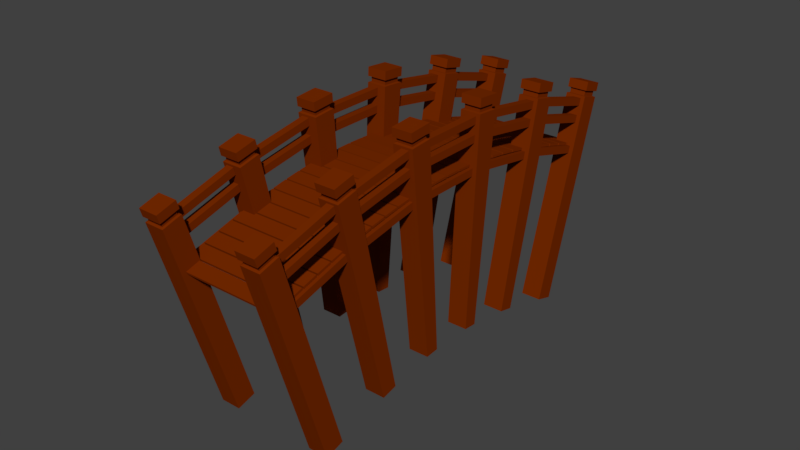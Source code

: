 # Source: Wooden_Bridge.blend  (saved by Blender 2.79.0; exported with 4.5.12 LTS)
import bpy
from mathutils import Matrix  # noqa: F401  (used for matrix-valued properties, if any)

bpy.ops.wm.read_factory_settings(use_empty=True)
scene = bpy.context.scene
scene.name = 'Scene'

# ---- collections
col_collection_1 = bpy.data.collections.new('Collection 1'); scene.collection.children.link(col_collection_1)

# ---- materials (node trees are filled in below, after node groups)
mat_woodenbridge = bpy.data.materials.new('WoodenBridge')
mat_woodenbridge.alpha_threshold = 0.0
mat_woodenbridge.use_transparent_shadow = False
mat_woodenbridge.diffuse_color = (0.1833, 0.02328, 0.0, 1.0)
mat_woodenbridge.roughness = 0.5

# ---- material node trees

# ---- world
world_world = bpy.data.worlds.new('World'); scene.world = world_world
world_world.color = (0.05088, 0.05088, 0.05088)
world_world.use_sun_shadow = False
world_world.sun_shadow_jitter_overblur = 0.0
world_world.cycles.sampling_method = 'MANUAL'

# ---- meshes
me_circle = bpy.data.meshes.new('Circle')
me_circle.from_pydata([(0.2253, -4.324, 1.7), (0.2253, 1.701, 1.7), (-0.3253, -4.324, 1.7), (-0.3253, 1.701, 1.7), (0.2253, -4.324, 1.15), (0.2253, 1.701, 1.15), (-0.3253, -4.324, 1.15), (-0.3253, 1.701, 1.15), (0.2253, 1.313, 1.7), (0.2253, 1.468, 1.7), (-0.3253, 1.468, 1.7), (-0.3253, 1.313, 1.7), (-0.3253, 1.468, 1.15), (-0.3253, 1.313, 1.15), (0.2253, 1.468, 1.15), (0.2253, 1.313, 1.15), (0.167, 1.329, 1.642), (0.167, 1.452, 1.642), (-0.267, 1.452, 1.642), (-0.267, 1.329, 1.642), (-0.267, 1.452, 1.208), (-0.267, 1.329, 1.208), (0.167, 1.452, 1.208), (0.167, 1.329, 1.208), (0.2253, -4.324, -1.15), (0.2253, 1.701, -1.15), (-0.3253, -4.324, -1.15), (-0.3253, 1.701, -1.15), (0.2253, -4.324, -1.7), (0.2253, 1.701, -1.7), (-0.3253, -4.324, -1.7), (-0.3253, 1.701, -1.7), (0.2253, 1.313, -1.15), (0.2253, 1.468, -1.15), (-0.3253, 1.468, -1.15), (-0.3253, 1.313, -1.15), (-0.3253, 1.468, -1.7), (-0.3253, 1.313, -1.7), (0.2253, 1.468, -1.7), (0.2253, 1.313, -1.7), (0.167, 1.329, -1.208), (0.167, 1.452, -1.208), (-0.267, 1.452, -1.208), (-0.267, 1.329, -1.208), (-0.267, 1.452, -1.642), (-0.267, 1.329, -1.642), (0.167, 1.452, -1.642), (0.167, 1.329, -1.642)], [], [(9, 1, 3, 10), (10, 3, 7, 12), (12, 7, 5, 14), (14, 5, 1, 9), (2, 6, 4, 0), (7, 3, 1, 5), (4, 15, 8, 0), (8, 15, 23, 16), (6, 13, 15, 4), (15, 13, 21, 23), (2, 11, 13, 6), (13, 11, 19, 21), (0, 8, 11, 2), (11, 8, 16, 19), (23, 22, 17, 16), (21, 20, 22, 23), (19, 18, 20, 21), (16, 17, 18, 19), (9, 10, 18, 17), (10, 12, 20, 18), (12, 14, 22, 20), (14, 9, 17, 22), (33, 25, 27, 34), (34, 27, 31, 36), (36, 31, 29, 38), (38, 29, 25, 33), (26, 30, 28, 24), (31, 27, 25, 29), (28, 39, 32, 24), (32, 39, 47, 40), (30, 37, 39, 28), (39, 37, 45, 47), (26, 35, 37, 30), (37, 35, 43, 45), (24, 32, 35, 26), (35, 32, 40, 43), (47, 46, 41, 40), (45, 44, 46, 47), (43, 42, 44, 45), (40, 41, 42, 43), (33, 34, 42, 41), (34, 36, 44, 42), (36, 38, 46, 44), (38, 33, 41, 46)])
_uv = me_circle.uv_layers.new(name='UVMap')
_uv.uv.foreach_set('vector', [0.0, 0.0, 0.0, 0.0, 0.0, 0.0, 0.0, 0.0, 0.0, 0.0, 0.0, 0.0, 0.0, 0.0, 0.0, 0.0, 0.0, 0.0, 0.0, 0.0, 0.0, 0.0, 0.0, 0.0, 0.0, 0.0, 0.0, 0.0, 0.0, 0.0, 0.0, 0.0, 0.0, 0.0, 0.0, 0.0, 0.0, 0.0, 0.0, 0.0, 0.0, 0.0, 0.0, 0.0, 0.0, 0.0, 0.0, 0.0, 0.0, 0.0, 0.0, 0.0, 0.0, 0.0, 0.0, 0.0, 0.0, 0.0, 0.0, 0.0, 0.0, 0.0, 0.0, 0.0, 0.0, 0.0, 0.0, 0.0, 0.0, 0.0, 0.0, 0.0, 0.0, 0.0, 0.0, 0.0, 0.0, 0.0, 0.0, 0.0, 0.0, 0.0, 0.0, 0.0, 0.0, 0.0, 0.0, 0.0, 0.0, 0.0, 0.0, 0.0, 0.0, 0.0, 0.0, 0.0, 0.0, 0.0, 0.0, 0.0, 0.0, 0.0, 0.0, 0.0, 0.0, 0.0, 0.0, 0.0, 0.0, 0.0, 0.0, 0.0, 0.0, 0.0, 0.0, 0.0, 0.0, 0.0, 0.0, 0.0, 0.0, 0.0, 0.0, 0.0, 0.0, 0.0, 0.0, 0.0, 0.0, 0.0, 0.0, 0.0, 0.0, 0.0, 0.0, 0.0, 0.0, 0.0, 0.0, 0.0, 0.0, 0.0, 0.0, 0.0, 0.0, 0.0, 0.0, 0.0, 0.0, 0.0, 0.0, 0.0, 0.0, 0.0, 0.0, 0.0, 0.0, 0.0, 0.0, 0.0, 0.0, 0.0, 0.0, 0.0, 0.0, 0.0, 0.0, 0.0, 0.0, 0.0, 0.0, 0.0, 0.0, 0.0, 0.0, 0.0, 0.0, 0.0, 0.0, 0.0, 0.0, 0.0, 0.0, 0.0, 0.0, 0.0, 0.0, 0.0, 0.0, 0.0, 0.0, 0.0, 0.0, 0.0, 0.0, 0.0, 0.0, 0.0, 0.0, 0.0, 0.0, 0.0, 0.0, 0.0, 0.0, 0.0, 0.0, 0.0, 0.0, 0.0, 0.0, 0.0, 0.0, 0.0, 0.0, 0.0, 0.0, 0.0, 0.0, 0.0, 0.0, 0.0, 0.0, 0.0, 0.0, 0.0, 0.0, 0.0, 0.0, 0.0, 0.0, 0.0, 0.0, 0.0, 0.0, 0.0, 0.0, 0.0, 0.0, 0.0, 0.0, 0.0, 0.0, 0.0, 0.0, 0.0, 0.0, 0.0, 0.0, 0.0, 0.0, 0.0, 0.0, 0.0, 0.0, 0.0, 0.0, 0.0, 0.0, 0.0, 0.0, 0.0, 0.0, 0.0, 0.0, 0.0, 0.0, 0.0, 0.0, 0.0, 0.0, 0.0, 0.0, 0.0, 0.0, 0.0, 0.0, 0.0, 0.0, 0.0, 0.0, 0.0, 0.0, 0.0, 0.0, 0.0, 0.0, 0.0, 0.0, 0.0, 0.0, 0.0, 0.0, 0.0, 0.0, 0.0, 0.0, 0.0, 0.0, 0.0, 0.0, 0.0, 0.0, 0.0, 0.0, 0.0, 0.0, 0.0, 0.0, 0.0, 0.0, 0.0, 0.0, 0.0, 0.0, 0.0, 0.0, 0.0, 0.0, 0.0, 0.0, 0.0, 0.0, 0.0, 0.0, 0.0, 0.0, 0.0, 0.0, 0.0, 0.0, 0.0, 0.0, 0.0, 0.0, 0.0, 0.0, 0.0, 0.0, 0.0, 0.0, 0.0, 0.0, 0.0, 0.0, 0.0, 0.0, 0.0, 0.0, 0.0, 0.0, 0.0])
me_circle.materials.append(mat_woodenbridge)
me_circle.use_remesh_preserve_volume = False
me_circle.use_remesh_preserve_attributes = False
me_circle.use_mirror_vertex_groups = False
me_circle.update()
me_circle_001 = bpy.data.meshes.new('Circle.001')
me_circle_001.from_pydata([(-0.2, -0.03, -1.5), (-0.2, 0.03, -1.5), (0.2, -0.03, -1.5), (0.2, 0.03, -1.5), (-0.2, -0.03, 1.5), (-0.2, 0.03, 1.5), (0.2, -0.03, 1.5), (0.2, 0.03, 1.5)], [], [(0, 1, 3, 2), (2, 3, 7, 6), (6, 7, 5, 4), (4, 5, 1, 0), (2, 6, 4, 0), (7, 3, 1, 5)])
_uv = me_circle_001.uv_layers.new(name='UVMap')
_uv.uv.foreach_set('vector', [0.0, 0.0, 0.0, 0.0, 0.0, 0.0, 0.0, 0.0, 0.0, 0.0, 0.0, 0.0, 0.0, 0.0, 0.0, 0.0, 0.0, 0.0, 0.0, 0.0, 0.0, 0.0, 0.0, 0.0, 0.0, 0.0, 0.0, 0.0, 0.0, 0.0, 0.0, 0.0, 0.0, 0.0, 0.0, 0.0, 0.0, 0.0, 0.0, 0.0, 0.0, 0.0, 0.0, 0.0, 0.0, 0.0, 0.0, 0.0])
me_circle_001.materials.append(mat_woodenbridge)
me_circle_001.use_remesh_preserve_volume = False
me_circle_001.use_remesh_preserve_attributes = False
me_circle_001.use_mirror_vertex_groups = False
me_circle_001.update()
me_cube = bpy.data.meshes.new('Cube')
me_cube.from_pydata([(1.898, 0.6062, 1.589), (1.898, 0.8062, 1.589), (1.898, 0.6062, 1.379), (1.898, 0.8062, 1.379), (-0.3009, 0.6062, 1.589), (-0.3009, 0.8062, 1.589), (-0.3009, 0.6062, 1.379), (-0.3009, 0.8062, 1.379), (1.898, 1.06, 1.589), (1.898, 1.26, 1.589), (1.898, 1.06, 1.379), (1.898, 1.26, 1.379), (-0.3009, 1.06, 1.589), (-0.3009, 1.26, 1.589), (-0.3009, 1.06, 1.379), (-0.3009, 1.26, 1.379), (1.898, -0.2243, 1.589), (1.898, -0.02427, 1.589), (1.898, -0.2243, 1.379), (1.898, -0.02427, 1.379), (-0.3009, -0.2243, 1.589), (-0.3009, -0.02427, 1.589), (-0.3009, -0.2243, 1.379), (-0.3009, -0.02427, 1.379)], [], [(0, 2, 3, 1), (2, 6, 7, 3), (6, 4, 5, 7), (4, 0, 1, 5), (2, 0, 4, 6), (7, 5, 1, 3), (8, 10, 11, 9), (10, 14, 15, 11), (14, 12, 13, 15), (12, 8, 9, 13), (10, 8, 12, 14), (15, 13, 9, 11), (16, 18, 19, 17), (18, 22, 23, 19), (22, 20, 21, 23), (20, 16, 17, 21), (18, 16, 20, 22), (23, 21, 17, 19)])
me_cube.materials.append(mat_woodenbridge)
me_cube.use_remesh_preserve_volume = False
me_cube.use_remesh_preserve_attributes = False
me_cube.use_mirror_vertex_groups = False
me_cube.update()

# ---- curves / text
cu_beziercurve = bpy.data.curves.new('BezierCurve', 'CURVE')
cu_beziercurve.dimensions = '3D'
_sp = cu_beziercurve.splines.new('BEZIER'); _sp.bezier_points.add(2)
_sp.bezier_points.foreach_set('co', [4.371e-08, 0.0, 0.0, 8.196e-09, 5.5, 1.0, -4.371e-08, 11.0, 0.0])
_sp.bezier_points.foreach_set('handle_left', [4.371e-08, -1.914, -0.5797, 2.732e-08, 3.541, 1.0, -3.278e-08, 9.019, 0.6])
_sp.bezier_points.foreach_set('handle_right', [4.371e-08, 1.981, 0.6, -1.093e-08, 7.459, 1.0, -5.427e-08, 12.91, -0.5797])
for _p, _l, _r in zip(_sp.bezier_points, ['ALIGNED', 'FREE', 'ALIGNED'], ['ALIGNED', 'FREE', 'ALIGNED']): _p.handle_left_type = _l; _p.handle_right_type = _r
_sp.order_u = 0
_sp.order_v = 0
cu_beziercurve.use_path = True
cu_beziercurve.use_path_clamp = True
cu_beziercurve.bevel_resolution = 0
cu_beziercurve.fill_mode = 'HALF'

# ---- objects
ob_mirror_point = bpy.data.objects.new('Mirror Point', None)
ob_beziercurve = bpy.data.objects.new('BezierCurve', cu_beziercurve)
ob_woodenbridges_supports = bpy.data.objects.new('WoodenBridges_Supports', me_circle)
ob_woodenbridge_planks = bpy.data.objects.new('WoodenBridge_Planks', me_circle_001)
ob_woodenbridge_joint = bpy.data.objects.new('WoodenBridge_Joint', me_cube)

# ---- transforms, parenting, visibility, modifiers, constraints
ob_mirror_point.location = (0.0, 0.0, 0.0)
ob_mirror_point.empty_image_offset = (0.0, 0.0)
ob_mirror_point.lineart.crease_threshold = 0.0
ob_beziercurve.location = (0.0, 0.0, 0.0)
ob_beziercurve.lineart.crease_threshold = 0.0
ob_woodenbridges_supports.location = (0.0, 0.0, 0.0)
ob_woodenbridges_supports.rotation_euler = (1.571, 0.0, 0.0)
ob_woodenbridges_supports.lineart.crease_threshold = 0.0
_m = ob_woodenbridges_supports.modifiers.new('Array', 'ARRAY')
_m.fit_type = 'FIT_CURVE'
_m.count = 7
_m.fit_length = 35.2
_m.curve = ob_beziercurve
_m.use_constant_offset = True
_m.constant_offset_displace = (2.228, 0.0, 0.0)
_m.use_relative_offset = False
_m.relative_offset_displace = (8.2, 0.0, 0.0)
_m = ob_woodenbridges_supports.modifiers.new('Curve', 'CURVE')
_m.object = ob_beziercurve
ob_woodenbridge_planks.location = (5.96e-08, 0.0, 0.0)
ob_woodenbridge_planks.rotation_euler = (1.571, -0.0, 0.0)
ob_woodenbridge_planks.lineart.crease_threshold = 0.0
_m = ob_woodenbridge_planks.modifiers.new('Array', 'ARRAY')
_m.fit_type = 'FIT_CURVE'
_m.count = 1
_m.curve = ob_beziercurve
_m.constant_offset_displace = (-0.2, 0.0, 0.0)
_m.relative_offset_displace = (1.1, 0.0, 0.0)
_m = ob_woodenbridge_planks.modifiers.new('Curve', 'CURVE')
_m.object = ob_beziercurve
ob_woodenbridge_joint.location = (5.96e-08, 0.0, 0.0)
ob_woodenbridge_joint.rotation_euler = (1.571, -0.0, 0.0)
ob_woodenbridge_joint.lineart.crease_threshold = 0.0
_m = ob_woodenbridge_joint.modifiers.new('Array', 'ARRAY')
_m.fit_type = 'FIT_CURVE'
_m.curve = ob_beziercurve
_m.constant_offset_displace = (0.02, 0.0, 0.0)
_m.relative_offset_displace = (1.07, 0.0, 0.0)
_m = ob_woodenbridge_joint.modifiers.new('Curve', 'CURVE')
_m.object = ob_beziercurve
_m = ob_woodenbridge_joint.modifiers.new('Mirror', 'MIRROR')
_m.mirror_object = ob_mirror_point

# ---- collection membership
col_collection_1.objects.link(ob_mirror_point)
col_collection_1.objects.link(ob_beziercurve)
col_collection_1.objects.link(ob_woodenbridges_supports)
col_collection_1.objects.link(ob_woodenbridge_planks)
col_collection_1.objects.link(ob_woodenbridge_joint)

# ---- scene / render settings (as saved in the file)
scene.frame_start = 1; scene.frame_end = 250; scene.frame_set(1)
scene.render.engine = 'BLENDER_EEVEE_NEXT'
scene.render.resolution_percentage = 50
scene.render.dither_intensity = 0.0
scene.cycles.use_denoising = False
scene.cycles.samples = 128
scene.cycles.sampling_pattern = 'TABULATED_SOBOL'
scene.cycles.light_sampling_threshold = 0.0
scene.cycles.use_adaptive_sampling = False
scene.cycles.use_light_tree = False
scene.cycles.blur_glossy = 0.0
scene.cycles.sample_clamp_indirect = 0.0
scene.view_settings.view_transform = 'Standard'
bpy.context.view_layer.update()

# ---- added for rendering (the .blend has no active camera and no usable light): camera, sun
cam_auto = bpy.data.cameras.new('AutoCamera')
cam_auto.lens = 50.0
cam_auto.sensor_width = 36.0
cam_auto.clip_end = 1000.0
ob_auto_camera = bpy.data.objects.new('AutoCamera', cam_auto)
scene.collection.objects.link(ob_auto_camera)
ob_auto_camera.location = (15.4588, -13.0505, 11.5894)
ob_auto_camera.rotation_euler = (1.09748, -7.21219e-08, 0.694738)
scene.camera = ob_auto_camera
light_auto_sun = bpy.data.lights.new('AutoSun', 'SUN')
light_auto_sun.energy = 3.0
light_auto_sun.angle = 0.0523599
ob_auto_sun = bpy.data.objects.new('AutoSun', light_auto_sun)
scene.collection.objects.link(ob_auto_sun)
ob_auto_sun.rotation_euler = (0.872665, 0.174533, 0.523599)
bpy.context.view_layer.update()

